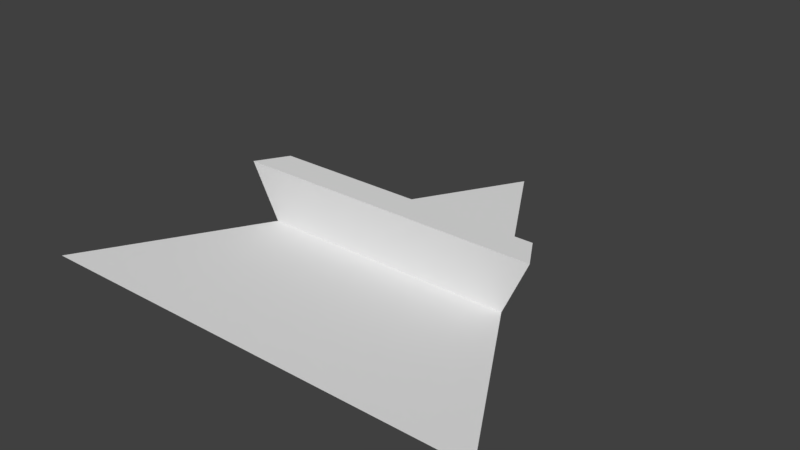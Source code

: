 # Source: simpletriangle.blend  (saved by Blender 2.78.0; exported with 4.5.12 LTS)
import bpy
from mathutils import Matrix  # noqa: F401  (used for matrix-valued properties, if any)

bpy.ops.wm.read_factory_settings(use_empty=True)
scene = bpy.context.scene
scene.name = 'Scene'

# ---- collections
col_collection_1 = bpy.data.collections.new('Collection 1'); scene.collection.children.link(col_collection_1)

# ---- world
world_world = bpy.data.worlds.new('World'); scene.world = world_world
world_world.color = (0.05088, 0.05088, 0.05088)
world_world.use_sun_shadow = False
world_world.sun_shadow_jitter_overblur = 0.0
world_world.cycles.sampling_method = 'MANUAL'

# ---- meshes
me_circle = bpy.data.meshes.new('Circle')
me_circle.from_pydata([(0.0, 1.0, 0.0), (-0.866, -0.5, 0.0), (0.866, -0.5, 0.0), (-0.433, 0.25, 0.0), (0.433, 0.25, 0.0), (-0.6495, -0.125, 0.0), (0.6495, -0.125, 0.0), (-0.4894, 0.1523, 0.0), (0.4894, 0.1523, 0.0), (-0.5878, 0.1425, 0.21), (-0.52, 0.2598, 0.21), (0.52, 0.2598, 0.21), (0.5878, 0.1425, 0.21)], [], [(0, 3, 4), (3, 7, 9, 10), (2, 6, 5, 1), (5, 6, 8, 7), (9, 12, 11, 10), (8, 4, 11, 12), (7, 8, 12, 9), (4, 3, 10, 11)])
me_circle.use_remesh_preserve_volume = False
me_circle.use_remesh_preserve_attributes = False
me_circle.use_mirror_vertex_groups = False
me_circle.update()

# ---- objects
ob_circle = bpy.data.objects.new('Circle', me_circle)

# ---- transforms, parenting, visibility, modifiers, constraints
ob_circle.location = (0.0, 0.0, 0.0)
ob_circle.lineart.crease_threshold = 0.0

# ---- collection membership
col_collection_1.objects.link(ob_circle)

# ---- scene / render settings (as saved in the file)
scene.frame_start = 1; scene.frame_end = 250; scene.frame_set(1)
scene.render.engine = 'BLENDER_EEVEE_NEXT'
scene.render.resolution_percentage = 50
scene.render.dither_intensity = 0.0
scene.cycles.use_denoising = False
scene.cycles.samples = 128
scene.cycles.sampling_pattern = 'TABULATED_SOBOL'
scene.cycles.light_sampling_threshold = 0.0
scene.cycles.use_adaptive_sampling = False
scene.cycles.use_light_tree = False
scene.cycles.blur_glossy = 0.0
scene.cycles.sample_clamp_indirect = 0.0
scene.view_settings.view_transform = 'Standard'
bpy.context.view_layer.update()

# ---- added for rendering (the .blend has no active camera and no usable light): camera, sun
cam_auto = bpy.data.cameras.new('AutoCamera')
cam_auto.lens = 50.0
cam_auto.sensor_width = 36.0
cam_auto.clip_end = 1000.0
ob_auto_camera = bpy.data.objects.new('AutoCamera', cam_auto)
scene.collection.objects.link(ob_auto_camera)
ob_auto_camera.location = (2.12884, -2.30461, 1.80809)
ob_auto_camera.rotation_euler = (1.09748, -7.21219e-08, 0.694738)
scene.camera = ob_auto_camera
light_auto_sun = bpy.data.lights.new('AutoSun', 'SUN')
light_auto_sun.energy = 3.0
light_auto_sun.angle = 0.0523599
ob_auto_sun = bpy.data.objects.new('AutoSun', light_auto_sun)
scene.collection.objects.link(ob_auto_sun)
ob_auto_sun.rotation_euler = (0.872665, 0.174533, 0.523599)
bpy.context.view_layer.update()
